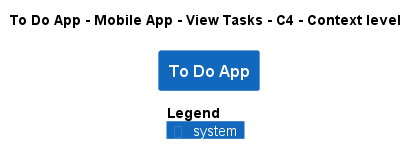

The diagram above was rendered by PlantUML. Its source (embedded in the PNG):
@startuml
!pragma layout smetana
!include ..\..\..\..\..\..\.c4s\C4_Context.puml

AddElementTag("state:new", $bgColor=green, $fontColor=#ffffff, $borderColor=green, $shadowing="False")
AddElementTag("state:changed", $bgColor=orange, $fontColor=#ffffff, $borderColor=orange, $shadowing="False")
AddElementTag("state:removed", $bgColor=red, $fontColor=#ffffff, $borderColor=red, $shadowing="False")

AddRelTag("state:new", $textColor=green, $lineColor=green)
AddRelTag("state:changed", $textColor=orange, $lineColor=orange)
AddRelTag("state:removed", $textColor=red, $lineColor=red)

SHOW_PERSON_PORTRAIT()
LAYOUT_TOP_DOWN()

skinparam linetype polyline

title To Do App - Mobile App - View Tasks - C4 - Context level

System(ToDoAppExample.SoftwareSystems.ToDoApp, "To Do App", "")



SHOW_LEGEND()
@enduml